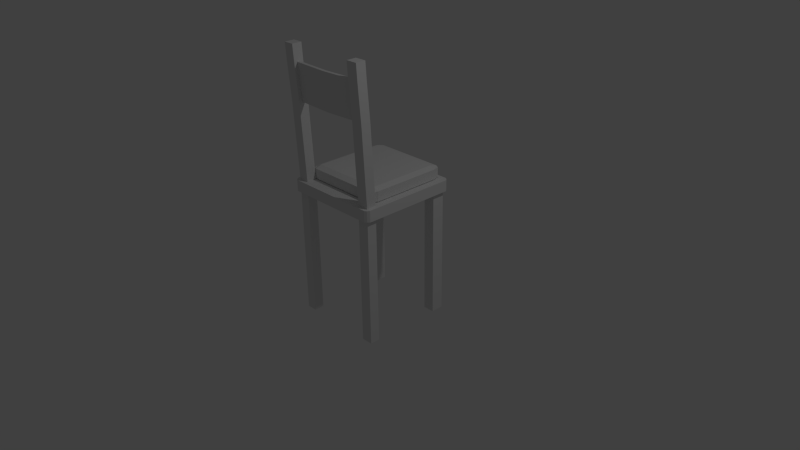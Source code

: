 # Source: chair_avec_coussin.blend  (saved by Blender 2.68.0; exported with 4.5.12 LTS)
import bpy
from mathutils import Matrix  # noqa: F401  (used for matrix-valued properties, if any)

bpy.ops.wm.read_factory_settings(use_empty=True)
scene = bpy.context.scene
scene.name = 'Scene'

# ---- collections
col_collection_1 = bpy.data.collections.new('Collection 1'); scene.collection.children.link(col_collection_1)

# ---- materials (node trees are filled in below, after node groups)
mat_material = bpy.data.materials.new('Material')
mat_material.alpha_threshold = 0.0
mat_material.use_transparent_shadow = False
mat_material.roughness = 0.5
mat_material.line_color = (0.0, 0.0, 0.0, 1.0)
mat_material_001 = bpy.data.materials.new('Material.001')
mat_material_001.alpha_threshold = 0.0
mat_material_001.use_transparent_shadow = False
mat_material_001.roughness = 0.5
mat_material_001.line_color = (0.0, 0.0, 0.0, 1.0)

# ---- material node trees

# ---- world
world_world = bpy.data.worlds.new('World'); scene.world = world_world
world_world.color = (0.05088, 0.05088, 0.05088)
world_world.use_sun_shadow = False
world_world.sun_shadow_jitter_overblur = 0.0
world_world.cycles.sampling_method = 'MANUAL'
world_world.cycles.sample_map_resolution = 256

# ---- cameras
cam_camera = bpy.data.cameras.new('Camera')
cam_camera.clip_end = 100.0
cam_camera.lens = 35.0
cam_camera.sensor_width = 32.0
cam_camera.sensor_height = 18.0
cam_camera.ortho_scale = 7.314
cam_camera.dof.focus_distance = 0.0
cam_camera.dof.aperture_fstop = 128.0

# ---- lights
light_lamp = bpy.data.lights.new('Lamp', 'POINT')
light_lamp.transmission_factor = 0.0
light_lamp.cutoff_distance = 30.0
light_lamp.energy = 100.0
light_lamp.shadow_buffer_clip_start = 1.001
light_lamp.shadow_soft_size = 0.1
light_lamp.shadow_maximum_resolution = 0.006
light_lamp.use_absolute_resolution = True
light_lamp.cycles.use_multiple_importance_sampling = False

# ---- meshes
me_cube = bpy.data.meshes.new('Cube')
me_cube.from_pydata([(-0.5296, -0.4592, 0.08655), (-0.5296, 0.6113, 0.08655), (0.5409, 0.6113, 0.08655), (0.5409, -0.4592, 0.08655), (-0.5296, -0.4592, 0.2097), (-0.5296, 0.6113, 0.2097), (0.5409, 0.6113, 0.2097), (0.5409, -0.4592, 0.2097), (0.4893, 0.6371, 0.2134), (0.4893, 0.6371, 0.08283), (0.4893, -0.485, 0.2134), (0.4893, -0.485, 0.08283), (-0.5554, -0.4001, 0.2134), (-0.5554, -0.4001, 0.08283), (0.5667, -0.4001, 0.2134), (0.5667, -0.4001, 0.08283), (0.4893, -0.4001, 0.08283), (0.4893, -0.4001, 0.2441), (-0.4786, 0.6371, 0.08283), (-0.4786, -0.485, 0.2134), (-0.4786, 0.6371, 0.2134), (-0.4786, -0.485, 0.08283), (-0.4786, -0.4001, 0.2441), (-0.4786, -0.4001, 0.08283), (-0.5554, 0.5271, 0.2134), (0.5667, 0.5271, 0.08283), (-0.5554, 0.5271, 0.08283), (0.5667, 0.5271, 0.2134), (0.4893, 0.5271, 0.08283), (0.4893, 0.5271, 0.2441), (-0.4786, 0.5271, 0.2441), (-0.4786, 0.5271, 0.08283), (0.6215, 0.6215, -0.0739), (0.6215, -0.6215, -0.0739), (-0.6215, -0.6215, -0.0739), (-0.6215, 0.6215, -0.0739), (0.6215, 0.6215, 0.0739), (0.6215, -0.6215, 0.0739), (-0.6215, -0.6215, 0.0739), (-0.6215, 0.6215, 0.0739), (-0.4834, 0.6215, -0.0739), (-0.4834, -0.6215, -0.0739), (-0.4834, 0.6215, 0.0739), (-0.4834, -0.6215, 0.0739), (0.6215, -0.4899, -0.0739), (-0.6215, -0.4899, -0.0739), (0.6215, -0.4899, 0.0739), (-0.6215, -0.4899, 0.0739), (-0.4834, -0.4899, -0.0739), (-0.4834, -0.4899, 0.0739), (-0.6215, 0.4549, -0.0739), (-0.6215, 0.4549, 0.0739), (-0.4834, 0.4549, -0.0739), (0.6215, 0.4549, -0.0739), (0.6215, 0.4549, 0.0739), (-0.4834, 0.4549, 0.0739), (0.4696, 0.6215, -0.0739), (0.4696, -0.6215, -0.0739), (0.4696, 0.6215, 0.0739), (0.4696, -0.6215, 0.0739), (0.4696, -0.4899, -0.0739), (0.4696, -0.4899, 0.0739), (0.4696, 0.4549, -0.0739), (0.4696, 0.4549, 0.0739), (0.6215, -0.6715, -0.0739), (-0.6215, -0.6715, -0.0739), (0.6215, -0.6715, 0.0739), (-0.6215, -0.6715, 0.0739), (-0.4834, -0.6715, -0.0739), (-0.4834, -0.6715, 0.0739), (0.4696, -0.6715, -0.0739), (0.4696, -0.6715, 0.0739), (0.6215, 0.6715, -0.0739), (-0.6215, 0.6715, -0.0739), (0.6215, 0.6715, 0.0739), (-0.6215, 0.6715, 0.0739), (-0.4834, 0.6715, -0.0739), (-0.4834, 0.6715, 0.0739), (0.4696, 0.6715, -0.0739), (0.4696, 0.6715, 0.0739), (-0.6715, -0.6215, -0.0739), (-0.6715, 0.6215, -0.0739), (-0.6715, -0.6215, 0.0739), (-0.6715, 0.6215, 0.0739), (-0.6715, -0.4899, -0.0739), (-0.6715, -0.4899, 0.0739), (-0.6715, 0.4549, -0.0739), (-0.6715, 0.4549, 0.0739), (-0.6513, -0.6513, -0.07167), (-0.6513, -0.6513, 0.07167), (-0.6513, 0.6513, -0.07167), (-0.6513, 0.6513, 0.07167), (0.6715, 0.6215, -0.0739), (0.6715, -0.6215, -0.0739), (0.6715, 0.6215, 0.0739), (0.6715, -0.6215, 0.0739), (0.6715, -0.4899, -0.0739), (0.6715, -0.4899, 0.0739), (0.6715, 0.4549, -0.0739), (0.6715, 0.4549, 0.0739), (0.6513, -0.6513, -0.07167), (0.6513, -0.6513, 0.07167), (0.6513, 0.6513, -0.07167), (0.6513, 0.6513, 0.07167), (0.6215, 0.6215, -1.761), (0.6215, -0.6215, -1.761), (-0.6215, -0.6215, -1.761), (-0.6215, 0.6215, -1.761), (-0.4834, 0.6215, -1.761), (-0.4834, -0.6215, -1.761), (0.6215, -0.4899, -1.761), (-0.6215, -0.4899, -1.761), (-0.4834, -0.4899, -1.761), (-0.6215, 0.4549, -1.761), (-0.4834, 0.4549, -1.761), (0.6215, 0.4549, -1.761), (0.4696, 0.6215, -1.761), (0.4696, -0.6215, -1.761), (0.4696, -0.4899, -1.761), (0.4696, 0.4549, -1.761), (0.6215, -0.668, 1.101), (-0.6215, -0.668, 1.101), (-0.4834, -0.668, 1.101), (0.6215, -0.5364, 1.101), (-0.6215, -0.5364, 1.101), (-0.4834, -0.5364, 1.101), (0.4696, -0.668, 1.101), (0.4696, -0.5364, 1.101), (0.6215, -0.7029, 1.588), (-0.6215, -0.7029, 1.588), (-0.4834, -0.7029, 1.588), (0.6215, -0.5713, 1.588), (-0.6215, -0.5713, 1.588), (-0.4834, -0.5713, 1.588), (0.4696, -0.7029, 1.588), (0.4696, -0.5713, 1.588), (0.6215, -0.715, 1.808), (-0.6215, -0.715, 1.808), (-0.4834, -0.715, 1.808), (0.6215, -0.5834, 1.808), (-0.6215, -0.5834, 1.808), (-0.4834, -0.5834, 1.808), (0.4696, -0.715, 1.808), (0.4696, -0.5834, 1.808), (0.6215, -0.5745, -0.0739), (0.6215, -0.5745, 0.0739), (-0.4834, -0.5745, 0.0739), (-0.6215, -0.5745, -0.0739), (-0.6215, -0.5745, 0.0739), (-0.4834, -0.5745, -0.0739), (0.4696, -0.5745, -0.0739), (0.4696, -0.5745, 0.0739), (-0.6715, -0.5745, -0.0739), (-0.6715, -0.5745, 0.0739), (0.6715, -0.5745, -0.0739), (0.6715, -0.5745, 0.0739), (0.6215, -0.5745, -1.761), (-0.6215, -0.5745, -1.761), (-0.4834, -0.5745, -1.761), (0.4696, -0.5745, -1.761), (0.6215, -0.621, 1.101), (-0.4834, -0.621, 1.101), (-0.6215, -0.621, 1.101), (0.4696, -0.621, 1.101), (0.6215, -0.6559, 1.588), (-0.4834, -0.6559, 1.588), (-0.6215, -0.6559, 1.588), (0.4696, -0.6559, 1.588), (0.6215, -0.668, 1.808), (-0.4834, -0.668, 1.808), (-0.6215, -0.668, 1.808), (0.4696, -0.668, 1.808), (0.4696, -0.5322, -0.0739), (0.4696, -0.5322, -1.761), (0.6215, -0.5322, -0.0739), (0.6215, -0.5322, 0.0739), (-0.4834, -0.5322, 0.0739), (-0.6215, -0.5322, -0.0739), (-0.6215, -0.5322, 0.0739), (-0.4834, -0.5322, -0.0739), (0.4696, -0.5322, 0.0739), (-0.6715, -0.5322, -0.0739), (-0.6715, -0.5322, 0.0739), (0.6715, -0.5322, -0.0739), (0.6715, -0.5322, 0.0739), (0.6215, -0.5322, -1.761), (-0.6215, -0.5322, -1.761), (-0.4834, -0.5322, -1.761), (0.6215, -0.5787, 1.101), (-0.4834, -0.5787, 1.101), (-0.6215, -0.5787, 1.101), (0.4696, -0.5787, 1.101), (0.6215, -0.6136, 1.588), (-0.4834, -0.6136, 1.588), (-0.6215, -0.6136, 1.588), (0.4696, -0.6136, 1.588), (0.6215, -0.6257, 1.808), (-0.4834, -0.6257, 1.808), (-0.6215, -0.6257, 1.808), (0.4696, -0.6257, 1.808), (0.3343, -0.59, 1.101), (0.3343, -0.6249, 1.588), (0.3343, -0.6323, 1.101), (0.3343, -0.6672, 1.588), (-0.3068, -0.6672, 1.588), (-0.3068, -0.59, 1.101), (-0.3068, -0.6249, 1.588), (-0.3068, -0.6323, 1.101), (0.01373, -0.6841, 1.588), (0.01373, -0.6069, 1.101), (0.01373, -0.6418, 1.588), (0.01373, -0.6492, 1.101)], [], [(24, 5, 1, 26), (8, 6, 2, 9), (14, 7, 3, 15), (19, 4, 0, 21), (28, 9, 2, 25), (30, 20, 5, 24), (20, 8, 9, 18), (7, 10, 11, 3), (31, 18, 9, 28), (27, 6, 8, 29), (4, 12, 13, 0), (27, 14, 15, 25), (11, 16, 15, 3), (19, 22, 12, 4), (21, 23, 16, 11), (7, 14, 17, 10), (10, 19, 21, 11), (29, 8, 20, 30), (5, 20, 18, 1), (26, 1, 18, 31), (10, 17, 22, 19), (0, 13, 23, 21), (12, 24, 26, 13), (16, 28, 25, 15), (22, 30, 24, 12), (23, 31, 28, 16), (14, 27, 29, 17), (6, 27, 25, 2), (17, 29, 30, 22), (13, 26, 31, 23), (41, 34, 106, 109), (176, 49, 125, 189), (64, 33, 93, 100), (59, 43, 69, 71), (67, 38, 82, 89), (56, 40, 76, 78), (150, 57, 41, 149), (151, 146, 43, 59), (34, 41, 68, 65), (178, 47, 85, 182), (52, 48, 45, 50), (55, 51, 47, 49), (32, 72, 102, 92), (75, 73, 90, 91), (62, 60, 48, 52), (63, 55, 49, 61), (34, 65, 88, 80), (172, 60, 118, 173), (42, 39, 51, 55), (44, 53, 98, 96), (56, 62, 52, 40), (58, 42, 55, 63), (177, 45, 111, 186), (46, 61, 127, 123), (43, 38, 67, 69), (58, 36, 74, 79), (53, 44, 60, 62), (54, 63, 61, 46), (62, 56, 116, 119), (36, 58, 63, 54), (68, 69, 67, 65), (70, 71, 69, 68), (64, 66, 71, 70), (57, 33, 64, 70), (147, 34, 80, 152), (37, 59, 71, 66), (41, 57, 70, 68), (36, 54, 99, 94), (77, 76, 73, 75), (79, 78, 76, 77), (74, 72, 78, 79), (39, 42, 77, 75), (72, 74, 103, 102), (42, 58, 79, 77), (32, 56, 78, 72), (40, 35, 73, 76), (86, 87, 83, 81), (81, 83, 91, 90), (181, 182, 85, 84), (84, 85, 87, 86), (82, 80, 88, 89), (51, 39, 83, 87), (35, 50, 86, 81), (39, 75, 91, 83), (65, 67, 89, 88), (73, 35, 81, 90), (50, 45, 84, 86), (47, 51, 87, 85), (154, 155, 95, 93), (98, 99, 97, 96), (92, 94, 99, 98), (93, 95, 101, 100), (94, 92, 102, 103), (54, 46, 97, 99), (66, 64, 100, 101), (74, 36, 94, 103), (174, 44, 96, 183), (37, 66, 101, 95), (53, 32, 92, 98), (145, 37, 95, 155), (158, 109, 106, 157), (108, 114, 113, 107), (156, 105, 117, 159), (104, 115, 119, 116), (40, 52, 114, 108), (60, 44, 110, 118), (50, 35, 107, 113), (149, 41, 109, 158), (56, 32, 104, 116), (144, 33, 105, 156), (53, 62, 119, 115), (33, 57, 117, 105), (35, 40, 108, 107), (45, 48, 112, 111), (32, 53, 115, 104), (52, 50, 113, 114), (121, 122, 130, 129), (125, 124, 132, 133), (38, 43, 122, 121), (49, 47, 124, 125), (148, 38, 121, 162), (151, 59, 126, 163), (59, 37, 120, 126), (175, 46, 123, 188), (134, 128, 136, 142), (131, 135, 143, 139), (162, 121, 129, 166), (163, 126, 134, 167), (188, 123, 131, 192), (189, 125, 133, 193), (123, 127, 135, 131), (126, 120, 128, 134), (169, 170, 137, 138), (168, 171, 142, 136), (133, 132, 140, 141), (129, 130, 138, 137), (166, 129, 137, 170), (167, 134, 142, 171), (192, 131, 139, 196), (193, 133, 141, 197), (43, 146, 161, 122), (172, 150, 149, 179), (180, 176, 146, 151), (38, 148, 153, 82), (57, 150, 159, 117), (34, 147, 157, 106), (177, 147, 152, 181), (80, 82, 153, 152), (183, 184, 155, 154), (33, 144, 154, 93), (175, 145, 155, 184), (187, 158, 157, 186), (185, 156, 159, 173), (179, 149, 158, 187), (174, 144, 156, 185), (178, 148, 162, 190), (180, 151, 163, 191), (37, 145, 160, 120), (190, 162, 166, 194), (191, 163, 167, 195), (120, 160, 164, 128), (122, 161, 165, 130), (197, 198, 170, 169), (196, 199, 171, 168), (194, 166, 170, 198), (195, 167, 171, 199), (128, 164, 168, 136), (130, 165, 169, 138), (146, 176, 189, 161), (148, 178, 182, 153), (150, 172, 173, 159), (147, 177, 186, 157), (152, 153, 182, 181), (144, 174, 183, 154), (145, 175, 188, 160), (160, 188, 192, 164), (161, 189, 193, 165), (164, 192, 196, 168), (165, 193, 197, 169), (60, 172, 179, 48), (61, 49, 176, 180), (45, 177, 181, 84), (96, 97, 184, 183), (46, 175, 184, 97), (112, 187, 186, 111), (110, 185, 173, 118), (48, 179, 187, 112), (44, 174, 185, 110), (47, 178, 190, 124), (61, 180, 191, 127), (124, 190, 194, 132), (127, 191, 195, 135), (141, 140, 198, 197), (139, 143, 199, 196), (132, 194, 198, 140), (135, 195, 199, 143), (200, 191, 195, 201), (207, 205, 189, 161), (207, 161, 165, 204), (204, 206, 193, 165), (209, 200, 201, 210), (163, 191, 200, 202), (163, 202, 203, 167), (167, 195, 201, 203), (211, 209, 205, 207), (211, 207, 204, 208), (208, 210, 206, 204), (189, 205, 206, 193), (205, 209, 210, 206), (202, 200, 209, 211), (202, 211, 208, 203), (203, 201, 210, 208)])
me_cube.polygons.foreach_set('material_index', [1, 1, 1, 1, 1, 1, 1, 1, 1, 1, 1, 1, 1, 1, 1, 1, 1, 1, 1, 1, 1, 1, 1, 1, 1, 1, 1, 1, 1, 1, 0, 0, 0, 0, 0, 0, 0, 0, 0, 0, 0, 0, 0, 0, 0, 0, 0, 0, 0, 0, 0, 0, 0, 0, 0, 0, 0, 0, 0, 0, 0, 0, 0, 0, 0, 0, 0, 0, 0, 0, 0, 0, 0, 0, 0, 0, 0, 0, 0, 0, 0, 0, 0, 0, 0, 0, 0, 0, 0, 0, 0, 0, 0, 0, 0, 0, 0, 0, 0, 0, 0, 0, 0, 0, 0, 0, 0, 0, 0, 0, 0, 0, 0, 0, 0, 0, 0, 0, 0, 0, 0, 0, 0, 0, 0, 0, 0, 0, 0, 0, 0, 0, 0, 0, 0, 0, 0, 0, 0, 0, 0, 0, 0, 0, 0, 0, 0, 0, 0, 0, 0, 0, 0, 0, 0, 0, 0, 0, 0, 0, 0, 0, 0, 0, 0, 0, 0, 0, 0, 0, 0, 0, 0, 0, 0, 0, 0, 0, 0, 0, 0, 0, 0, 0, 0, 0, 0, 0, 0, 0, 0, 0, 0, 0, 0, 0, 0, 0, 0, 0, 0, 0, 0, 0, 0, 0, 0, 0, 0, 0, 0, 0])
me_cube.materials.append(mat_material)
me_cube.materials.append(mat_material_001)
me_cube.use_remesh_preserve_volume = False
me_cube.use_remesh_preserve_attributes = False
me_cube.use_mirror_vertex_groups = False
me_cube.update()

# ---- objects
ob_chaise_coussin = bpy.data.objects.new('chaise_coussin', me_cube)
ob_lamp = bpy.data.objects.new('Lamp', light_lamp)
ob_camera = bpy.data.objects.new('Camera', cam_camera)

# ---- transforms, parenting, visibility, modifiers, constraints
ob_chaise_coussin.location = (0.0, 0.0, 0.9769)
ob_chaise_coussin.lock_rotations_4d = False
ob_chaise_coussin.empty_display_type = 'ARROWS'
ob_chaise_coussin.lineart.crease_threshold = 0.0
ob_lamp.location = (4.076, 1.005, 5.904)
ob_lamp.rotation_euler = (0.6503, 0.05522, 1.866)
ob_lamp.lock_rotations_4d = False
ob_lamp.empty_display_type = 'ARROWS'
ob_lamp.color = (0.0, 0.0, 0.0, 0.0)
ob_lamp.lineart.crease_threshold = 0.0
ob_camera.location = (7.481, -6.508, 5.344)
ob_camera.rotation_euler = (1.109, 0.01082, 0.8149)
ob_camera.lock_rotations_4d = False
ob_camera.empty_display_type = 'ARROWS'
ob_camera.color = (0.0, 0.0, 0.0, 0.0)
ob_camera.display_type = 'WIRE'
ob_camera.lineart.crease_threshold = 0.0

# ---- collection membership
col_collection_1.objects.link(ob_chaise_coussin)
col_collection_1.objects.link(ob_lamp)
col_collection_1.objects.link(ob_camera)

# ---- scene / render settings (as saved in the file)
scene.camera = ob_camera
scene.frame_start = 1; scene.frame_end = 250; scene.frame_set(1)
scene.render.engine = 'BLENDER_EEVEE_NEXT'
scene.render.image_settings.color_mode = 'RGB'
scene.render.image_settings.compression = 90
scene.render.resolution_percentage = 50
scene.render.dither_intensity = 0.0
scene.cycles.use_denoising = False
scene.cycles.samples = 10
scene.cycles.sampling_pattern = 'TABULATED_SOBOL'
scene.cycles.light_sampling_threshold = 0.0
scene.cycles.use_adaptive_sampling = False
scene.cycles.use_light_tree = False
scene.cycles.blur_glossy = 0.0
scene.cycles.volume_bounces = 1
scene.cycles.pixel_filter_type = 'GAUSSIAN'
scene.cycles.sample_clamp_indirect = 0.0
scene.view_settings.view_transform = 'Standard'
bpy.context.view_layer.update()
